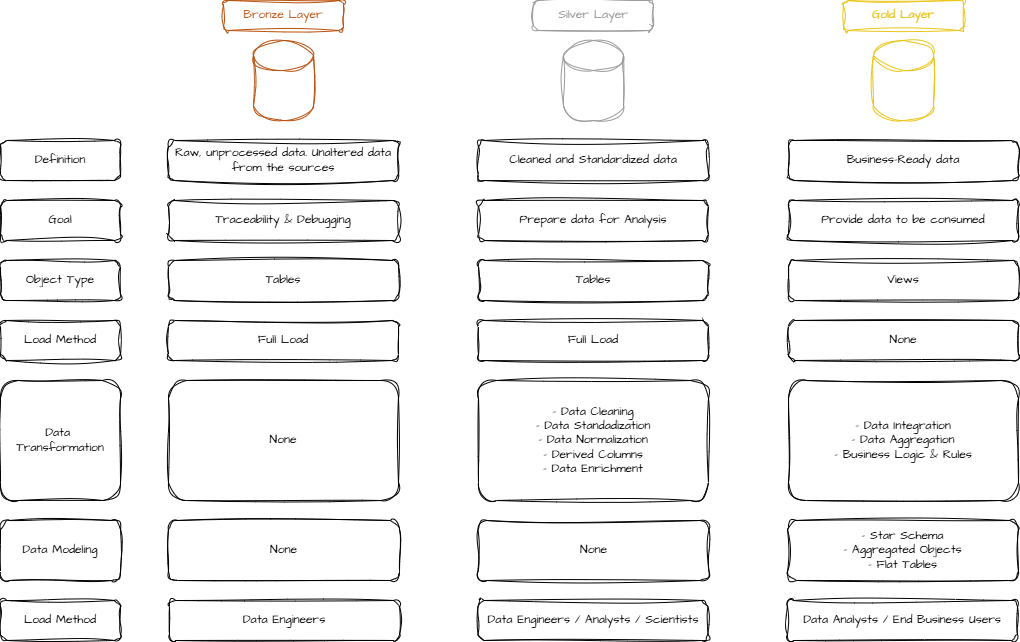

The diagram above was exported from draw.io. Its source (the exported page's mxGraphModel, read from the mxfile embedded in the PNG):
<mxGraphModel dx="2037" dy="1201" grid="1" gridSize="10" guides="1" tooltips="1" connect="1" arrows="1" fold="1" page="1" pageScale="1" pageWidth="1600" pageHeight="900" math="0" shadow="0" adaptiveColors="none">
  <root>
    <mxCell id="0" />
    <mxCell id="1" parent="0" />
    <mxCell id="_eSrU1V8HKYJQ3lYhh-t-1" value="" style="shape=cylinder3;whiteSpace=wrap;html=1;boundedLbl=1;backgroundOutline=1;size=15;sketch=1;hachureGap=4;jiggle=2;curveFitting=1;fontFamily=Architects Daughter;fontSource=https%3A%2F%2Ffonts.googleapis.com%2Fcss%3Ffamily%3DArchitects%2BDaughter;fillColor=none;fontColor=#ffffff;strokeColor=#B9500C;" vertex="1" parent="1">
      <mxGeometry x="544" y="170" width="60" height="80" as="geometry" />
    </mxCell>
    <mxCell id="_eSrU1V8HKYJQ3lYhh-t-2" value="" style="shape=cylinder3;whiteSpace=wrap;html=1;boundedLbl=1;backgroundOutline=1;size=15;sketch=1;hachureGap=4;jiggle=2;curveFitting=1;fontFamily=Architects Daughter;fontSource=https%3A%2F%2Ffonts.googleapis.com%2Fcss%3Ffamily%3DArchitects%2BDaughter;fillColor=none;fontColor=#ffffff;strokeColor=#9A9A9A;" vertex="1" parent="1">
      <mxGeometry x="854" y="170" width="60" height="80" as="geometry" />
    </mxCell>
    <mxCell id="_eSrU1V8HKYJQ3lYhh-t-3" value="" style="shape=cylinder3;whiteSpace=wrap;html=1;boundedLbl=1;backgroundOutline=1;size=15;sketch=1;hachureGap=4;jiggle=2;curveFitting=1;fontFamily=Architects Daughter;fontSource=https%3A%2F%2Ffonts.googleapis.com%2Fcss%3Ffamily%3DArchitects%2BDaughter;fillColor=none;fontColor=#ffffff;strokeColor=#E9C518;" vertex="1" parent="1">
      <mxGeometry x="1164" y="170" width="60" height="80" as="geometry" />
    </mxCell>
    <mxCell id="_eSrU1V8HKYJQ3lYhh-t-4" value="Bronze Layer" style="rounded=1;whiteSpace=wrap;html=1;sketch=1;hachureGap=4;jiggle=2;curveFitting=1;fontFamily=Architects Daughter;fontSource=https%3A%2F%2Ffonts.googleapis.com%2Fcss%3Ffamily%3DArchitects%2BDaughter;strokeColor=#B9500C;fontColor=#B9500C;fillColor=none;" vertex="1" parent="1">
      <mxGeometry x="514" y="130" width="120" height="30" as="geometry" />
    </mxCell>
    <mxCell id="_eSrU1V8HKYJQ3lYhh-t-5" value="Silver Layer" style="rounded=1;whiteSpace=wrap;html=1;sketch=1;hachureGap=4;jiggle=2;curveFitting=1;fontFamily=Architects Daughter;fontSource=https%3A%2F%2Ffonts.googleapis.com%2Fcss%3Ffamily%3DArchitects%2BDaughter;fontColor=#9A9A9A;strokeColor=#9A9A9A;fillColor=none;" vertex="1" parent="1">
      <mxGeometry x="824" y="130" width="120" height="30" as="geometry" />
    </mxCell>
    <mxCell id="_eSrU1V8HKYJQ3lYhh-t-6" value="Gold Layer" style="rounded=1;whiteSpace=wrap;html=1;sketch=1;hachureGap=4;jiggle=2;curveFitting=1;fontFamily=Architects Daughter;fontSource=https%3A%2F%2Ffonts.googleapis.com%2Fcss%3Ffamily%3DArchitects%2BDaughter;strokeColor=#E9C518;fontColor=#E9C518;fillColor=none;" vertex="1" parent="1">
      <mxGeometry x="1134" y="130" width="120" height="30" as="geometry" />
    </mxCell>
    <mxCell id="_eSrU1V8HKYJQ3lYhh-t-7" value="Definition" style="rounded=1;whiteSpace=wrap;html=1;sketch=1;hachureGap=4;jiggle=2;curveFitting=1;fontFamily=Architects Daughter;fontSource=https%3A%2F%2Ffonts.googleapis.com%2Fcss%3Ffamily%3DArchitects%2BDaughter;fillColor=none;" vertex="1" parent="1">
      <mxGeometry x="291" y="270" width="120" height="40" as="geometry" />
    </mxCell>
    <mxCell id="_eSrU1V8HKYJQ3lYhh-t-8" value="Goal" style="rounded=1;whiteSpace=wrap;html=1;sketch=1;hachureGap=4;jiggle=2;curveFitting=1;fontFamily=Architects Daughter;fontSource=https%3A%2F%2Ffonts.googleapis.com%2Fcss%3Ffamily%3DArchitects%2BDaughter;fillColor=none;" vertex="1" parent="1">
      <mxGeometry x="291" y="330" width="120" height="40" as="geometry" />
    </mxCell>
    <mxCell id="_eSrU1V8HKYJQ3lYhh-t-9" value="Object Type" style="rounded=1;whiteSpace=wrap;html=1;sketch=1;hachureGap=4;jiggle=2;curveFitting=1;fontFamily=Architects Daughter;fontSource=https%3A%2F%2Ffonts.googleapis.com%2Fcss%3Ffamily%3DArchitects%2BDaughter;fillColor=none;" vertex="1" parent="1">
      <mxGeometry x="291" y="390" width="120" height="40" as="geometry" />
    </mxCell>
    <mxCell id="_eSrU1V8HKYJQ3lYhh-t-10" value="Load Method" style="rounded=1;whiteSpace=wrap;html=1;sketch=1;hachureGap=4;jiggle=2;curveFitting=1;fontFamily=Architects Daughter;fontSource=https%3A%2F%2Ffonts.googleapis.com%2Fcss%3Ffamily%3DArchitects%2BDaughter;fillColor=none;" vertex="1" parent="1">
      <mxGeometry x="291" y="450" width="120" height="40" as="geometry" />
    </mxCell>
    <mxCell id="_eSrU1V8HKYJQ3lYhh-t-11" value="Data&amp;nbsp;&lt;div&gt;Transformation&lt;/div&gt;" style="rounded=1;whiteSpace=wrap;html=1;sketch=1;hachureGap=4;jiggle=2;curveFitting=1;fontFamily=Architects Daughter;fontSource=https%3A%2F%2Ffonts.googleapis.com%2Fcss%3Ffamily%3DArchitects%2BDaughter;fillColor=none;" vertex="1" parent="1">
      <mxGeometry x="291" y="510" width="120" height="120" as="geometry" />
    </mxCell>
    <mxCell id="_eSrU1V8HKYJQ3lYhh-t-12" value="Raw, unprocessed data. Unaltered data from the sources" style="rounded=1;whiteSpace=wrap;html=1;sketch=1;hachureGap=4;jiggle=2;curveFitting=1;fontFamily=Architects Daughter;fontSource=https%3A%2F%2Ffonts.googleapis.com%2Fcss%3Ffamily%3DArchitects%2BDaughter;fillColor=none;" vertex="1" parent="1">
      <mxGeometry x="459" y="270" width="230" height="40" as="geometry" />
    </mxCell>
    <mxCell id="_eSrU1V8HKYJQ3lYhh-t-13" value="Cleaned and Standardized data" style="rounded=1;whiteSpace=wrap;html=1;sketch=1;hachureGap=4;jiggle=2;curveFitting=1;fontFamily=Architects Daughter;fontSource=https%3A%2F%2Ffonts.googleapis.com%2Fcss%3Ffamily%3DArchitects%2BDaughter;fillColor=none;" vertex="1" parent="1">
      <mxGeometry x="769" y="270" width="230" height="40" as="geometry" />
    </mxCell>
    <mxCell id="_eSrU1V8HKYJQ3lYhh-t-14" value="Business-Ready data" style="rounded=1;whiteSpace=wrap;html=1;sketch=1;hachureGap=4;jiggle=2;curveFitting=1;fontFamily=Architects Daughter;fontSource=https%3A%2F%2Ffonts.googleapis.com%2Fcss%3Ffamily%3DArchitects%2BDaughter;fillColor=none;" vertex="1" parent="1">
      <mxGeometry x="1079" y="270" width="230" height="40" as="geometry" />
    </mxCell>
    <mxCell id="_eSrU1V8HKYJQ3lYhh-t-15" value="Traceability &amp;amp; Debugging" style="rounded=1;whiteSpace=wrap;html=1;sketch=1;hachureGap=4;jiggle=2;curveFitting=1;fontFamily=Architects Daughter;fontSource=https%3A%2F%2Ffonts.googleapis.com%2Fcss%3Ffamily%3DArchitects%2BDaughter;fillColor=none;" vertex="1" parent="1">
      <mxGeometry x="459" y="330" width="230" height="40" as="geometry" />
    </mxCell>
    <mxCell id="_eSrU1V8HKYJQ3lYhh-t-16" value="Tables" style="rounded=1;whiteSpace=wrap;html=1;sketch=1;hachureGap=4;jiggle=2;curveFitting=1;fontFamily=Architects Daughter;fontSource=https%3A%2F%2Ffonts.googleapis.com%2Fcss%3Ffamily%3DArchitects%2BDaughter;fillColor=none;" vertex="1" parent="1">
      <mxGeometry x="459" y="390" width="230" height="40" as="geometry" />
    </mxCell>
    <mxCell id="_eSrU1V8HKYJQ3lYhh-t-17" value="Full Load" style="rounded=1;whiteSpace=wrap;html=1;sketch=1;hachureGap=4;jiggle=2;curveFitting=1;fontFamily=Architects Daughter;fontSource=https%3A%2F%2Ffonts.googleapis.com%2Fcss%3Ffamily%3DArchitects%2BDaughter;fillColor=none;" vertex="1" parent="1">
      <mxGeometry x="459" y="450" width="230" height="40" as="geometry" />
    </mxCell>
    <mxCell id="_eSrU1V8HKYJQ3lYhh-t-18" value="Prepare data for Analysis" style="rounded=1;whiteSpace=wrap;html=1;sketch=1;hachureGap=4;jiggle=2;curveFitting=1;fontFamily=Architects Daughter;fontSource=https%3A%2F%2Ffonts.googleapis.com%2Fcss%3Ffamily%3DArchitects%2BDaughter;fillColor=none;" vertex="1" parent="1">
      <mxGeometry x="769" y="330" width="230" height="40" as="geometry" />
    </mxCell>
    <mxCell id="_eSrU1V8HKYJQ3lYhh-t-19" value="Provide data to be consumed" style="rounded=1;whiteSpace=wrap;html=1;sketch=1;hachureGap=4;jiggle=2;curveFitting=1;fontFamily=Architects Daughter;fontSource=https%3A%2F%2Ffonts.googleapis.com%2Fcss%3Ffamily%3DArchitects%2BDaughter;fillColor=none;" vertex="1" parent="1">
      <mxGeometry x="1079" y="330" width="230" height="40" as="geometry" />
    </mxCell>
    <mxCell id="_eSrU1V8HKYJQ3lYhh-t-20" value="Tables" style="rounded=1;whiteSpace=wrap;html=1;sketch=1;hachureGap=4;jiggle=2;curveFitting=1;fontFamily=Architects Daughter;fontSource=https%3A%2F%2Ffonts.googleapis.com%2Fcss%3Ffamily%3DArchitects%2BDaughter;fillColor=none;" vertex="1" parent="1">
      <mxGeometry x="769" y="390" width="230" height="40" as="geometry" />
    </mxCell>
    <mxCell id="_eSrU1V8HKYJQ3lYhh-t-21" value="Views" style="rounded=1;whiteSpace=wrap;html=1;sketch=1;hachureGap=4;jiggle=2;curveFitting=1;fontFamily=Architects Daughter;fontSource=https%3A%2F%2Ffonts.googleapis.com%2Fcss%3Ffamily%3DArchitects%2BDaughter;fillColor=none;" vertex="1" parent="1">
      <mxGeometry x="1079" y="390" width="230" height="40" as="geometry" />
    </mxCell>
    <mxCell id="_eSrU1V8HKYJQ3lYhh-t-22" value="Full Load" style="rounded=1;whiteSpace=wrap;html=1;sketch=1;hachureGap=4;jiggle=2;curveFitting=1;fontFamily=Architects Daughter;fontSource=https%3A%2F%2Ffonts.googleapis.com%2Fcss%3Ffamily%3DArchitects%2BDaughter;fillColor=none;" vertex="1" parent="1">
      <mxGeometry x="769" y="450" width="230" height="40" as="geometry" />
    </mxCell>
    <mxCell id="_eSrU1V8HKYJQ3lYhh-t-23" value="None" style="rounded=1;whiteSpace=wrap;html=1;sketch=1;hachureGap=4;jiggle=2;curveFitting=1;fontFamily=Architects Daughter;fontSource=https%3A%2F%2Ffonts.googleapis.com%2Fcss%3Ffamily%3DArchitects%2BDaughter;fillColor=none;" vertex="1" parent="1">
      <mxGeometry x="1079" y="450" width="230" height="40" as="geometry" />
    </mxCell>
    <mxCell id="_eSrU1V8HKYJQ3lYhh-t-24" value="None" style="rounded=1;whiteSpace=wrap;html=1;sketch=1;hachureGap=4;jiggle=2;curveFitting=1;fontFamily=Architects Daughter;fontSource=https%3A%2F%2Ffonts.googleapis.com%2Fcss%3Ffamily%3DArchitects%2BDaughter;fillColor=none;" vertex="1" parent="1">
      <mxGeometry x="459" y="510" width="230" height="120" as="geometry" />
    </mxCell>
    <mxCell id="_eSrU1V8HKYJQ3lYhh-t-25" value="- Data Cleaning&lt;div&gt;- Data Standadization&lt;/div&gt;&lt;div&gt;- Data Normalization&lt;/div&gt;&lt;div&gt;- Derived Columns&lt;/div&gt;&lt;div&gt;- Data Enrichment&lt;/div&gt;" style="rounded=1;whiteSpace=wrap;html=1;sketch=1;hachureGap=4;jiggle=2;curveFitting=1;fontFamily=Architects Daughter;fontSource=https%3A%2F%2Ffonts.googleapis.com%2Fcss%3Ffamily%3DArchitects%2BDaughter;fillColor=none;" vertex="1" parent="1">
      <mxGeometry x="769" y="510" width="230" height="120" as="geometry" />
    </mxCell>
    <mxCell id="_eSrU1V8HKYJQ3lYhh-t-26" value="- Data Integration&lt;div&gt;- Data Aggregation&lt;/div&gt;&lt;div&gt;- Business Logic &amp;amp; Rules&lt;/div&gt;" style="rounded=1;whiteSpace=wrap;html=1;sketch=1;hachureGap=4;jiggle=2;curveFitting=1;fontFamily=Architects Daughter;fontSource=https%3A%2F%2Ffonts.googleapis.com%2Fcss%3Ffamily%3DArchitects%2BDaughter;fillColor=none;" vertex="1" parent="1">
      <mxGeometry x="1079" y="510" width="230" height="120" as="geometry" />
    </mxCell>
    <mxCell id="_eSrU1V8HKYJQ3lYhh-t-27" value="Data Modeling" style="rounded=1;whiteSpace=wrap;html=1;sketch=1;hachureGap=4;jiggle=2;curveFitting=1;fontFamily=Architects Daughter;fontSource=https%3A%2F%2Ffonts.googleapis.com%2Fcss%3Ffamily%3DArchitects%2BDaughter;fillColor=none;" vertex="1" parent="1">
      <mxGeometry x="291" y="650" width="120" height="60" as="geometry" />
    </mxCell>
    <mxCell id="_eSrU1V8HKYJQ3lYhh-t-28" value="None" style="rounded=1;whiteSpace=wrap;html=1;sketch=1;hachureGap=4;jiggle=2;curveFitting=1;fontFamily=Architects Daughter;fontSource=https%3A%2F%2Ffonts.googleapis.com%2Fcss%3Ffamily%3DArchitects%2BDaughter;fillColor=none;" vertex="1" parent="1">
      <mxGeometry x="459" y="650" width="231" height="60" as="geometry" />
    </mxCell>
    <mxCell id="_eSrU1V8HKYJQ3lYhh-t-29" value="None" style="rounded=1;whiteSpace=wrap;html=1;sketch=1;hachureGap=4;jiggle=2;curveFitting=1;fontFamily=Architects Daughter;fontSource=https%3A%2F%2Ffonts.googleapis.com%2Fcss%3Ffamily%3DArchitects%2BDaughter;fillColor=none;" vertex="1" parent="1">
      <mxGeometry x="768.5" y="650" width="231" height="60" as="geometry" />
    </mxCell>
    <mxCell id="_eSrU1V8HKYJQ3lYhh-t-30" value="- Star Schema&lt;div&gt;- Aggregated Objects&lt;/div&gt;&lt;div&gt;- Flat Tables&lt;/div&gt;" style="rounded=1;whiteSpace=wrap;html=1;sketch=1;hachureGap=4;jiggle=2;curveFitting=1;fontFamily=Architects Daughter;fontSource=https%3A%2F%2Ffonts.googleapis.com%2Fcss%3Ffamily%3DArchitects%2BDaughter;fillColor=none;" vertex="1" parent="1">
      <mxGeometry x="1078" y="650" width="231" height="60" as="geometry" />
    </mxCell>
    <mxCell id="_eSrU1V8HKYJQ3lYhh-t-31" value="Load Method" style="rounded=1;whiteSpace=wrap;html=1;sketch=1;hachureGap=4;jiggle=2;curveFitting=1;fontFamily=Architects Daughter;fontSource=https%3A%2F%2Ffonts.googleapis.com%2Fcss%3Ffamily%3DArchitects%2BDaughter;fillColor=none;" vertex="1" parent="1">
      <mxGeometry x="291" y="730" width="120" height="40" as="geometry" />
    </mxCell>
    <mxCell id="_eSrU1V8HKYJQ3lYhh-t-32" value="Data Engineers" style="rounded=1;whiteSpace=wrap;html=1;sketch=1;hachureGap=4;jiggle=2;curveFitting=1;fontFamily=Architects Daughter;fontSource=https%3A%2F%2Ffonts.googleapis.com%2Fcss%3Ffamily%3DArchitects%2BDaughter;fillColor=none;" vertex="1" parent="1">
      <mxGeometry x="460" y="730" width="230" height="40" as="geometry" />
    </mxCell>
    <mxCell id="_eSrU1V8HKYJQ3lYhh-t-33" value="Data Engineers / Analysts / Scientists" style="rounded=1;whiteSpace=wrap;html=1;sketch=1;hachureGap=4;jiggle=2;curveFitting=1;fontFamily=Architects Daughter;fontSource=https%3A%2F%2Ffonts.googleapis.com%2Fcss%3Ffamily%3DArchitects%2BDaughter;fillColor=none;" vertex="1" parent="1">
      <mxGeometry x="768.5" y="730" width="230" height="40" as="geometry" />
    </mxCell>
    <mxCell id="_eSrU1V8HKYJQ3lYhh-t-34" value="Data Analysts / End Business Users" style="rounded=1;whiteSpace=wrap;html=1;sketch=1;hachureGap=4;jiggle=2;curveFitting=1;fontFamily=Architects Daughter;fontSource=https%3A%2F%2Ffonts.googleapis.com%2Fcss%3Ffamily%3DArchitects%2BDaughter;fillColor=none;" vertex="1" parent="1">
      <mxGeometry x="1078" y="730" width="230" height="40" as="geometry" />
    </mxCell>
  </root>
</mxGraphModel>